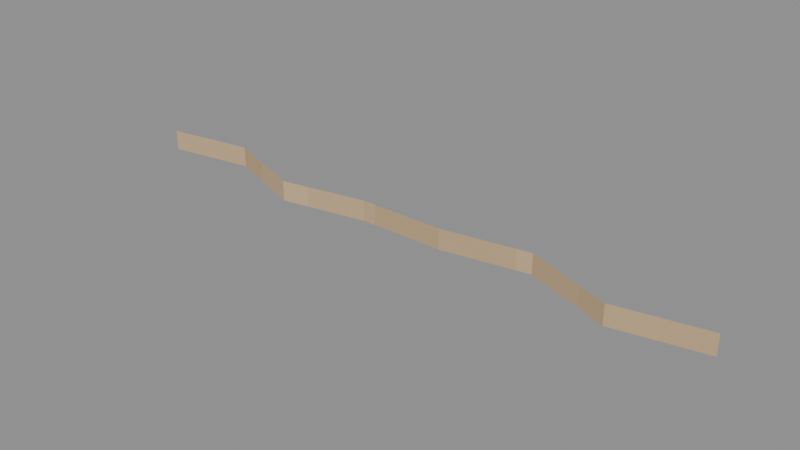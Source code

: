 # Source: Woven-hem.blend  (saved by Blender 4.3.34; exported with 4.5.12 LTS)
import bpy
from mathutils import Matrix  # noqa: F401  (used for matrix-valued properties, if any)

bpy.ops.wm.read_factory_settings(use_empty=True)
scene = bpy.context.scene
scene.name = 'Isolated part'

# ---- collections
col_part_woven_hem = bpy.data.collections.new('Part.Woven-hem'); scene.collection.children.link(col_part_woven_hem)

# ---- images (referenced by path relative to the original .blend; pixels are not part of the script)
import os
ASSET_DIR = os.environ.get("B2B_ASSET_DIR", "")  # directory of the original .blend (textures are referenced by path, not embedded)
HERE = os.path.dirname(os.path.abspath(__file__))  # packed textures are extracted next to this script under _unpacked/

def load_image(name, relpath, width, height, colorspace="sRGB"):
    """Load a texture the original file referenced (path relative to the .blend, or extracted next to this script)."""
    p = next((c for c in (os.path.join(HERE, relpath), os.path.join(ASSET_DIR, relpath)) if relpath and os.path.exists(c)), "")
    if p:
        img = bpy.data.images.load(p, check_existing=True)
        img.name = name
    else:  # same state as the original file: an image datablock whose file is absent (Cycles renders it pink)
        img = bpy.data.images.new(name, width, height)
        img.source = "FILE"
        img.filepath = "//" + (relpath or name)
    img.colorspace_settings.name = colorspace
    return img
img_minecraft___ivory_piping = load_image('Minecraft • Ivory piping', '_unpacked/Ivory_piping.89601372.png', 64, 64, 'sRGB')

# ---- materials (node trees are filled in below, after node groups)
mat_minecraft___ivory_piping = bpy.data.materials.new('Minecraft / Ivory piping')
mat_minecraft___ivory_piping.diffuse_color = (0.7804, 0.6706, 0.5216, 1.0)

# ---- material node trees
mat_minecraft___ivory_piping.use_nodes = True; mat_minecraft___ivory_piping.node_tree.nodes.clear()
_N = mat_minecraft___ivory_piping.node_tree.nodes; _L = mat_minecraft___ivory_piping.node_tree.links
n0 = _N.new('ShaderNodeBsdfPrincipled'); n0.name = 'Principled BSDF'; n0.location = (10, 300)
n0.inputs[2].default_value = 0.85
n1 = _N.new('ShaderNodeOutputMaterial'); n1.name = 'Material Output'; n1.location = (300, 300)
n2 = _N.new('ShaderNodeTexImage'); n2.name = 'Image Texture'; n2.location = (-580, 280)
n2.image = img_minecraft___ivory_piping
n2.interpolation = 'Closest'
_L.new(n0.outputs[0], n1.inputs[0])
_L.new(n2.outputs[0], n0.inputs[0])
n1.is_active_output = True

# ---- meshes
me_ochrehandtowel_woven_hem_001 = bpy.data.meshes.new('OchreHandTowel.Woven-hem.001')
me_ochrehandtowel_woven_hem_001.from_pydata([(-0.163, -0.022, -0.265), (-0.1164, -0.014, -0.265), (-0.06986, -0.031, -0.265), (-0.02329, -0.022, -0.265), (0.02329, -0.022, -0.265), (0.06986, -0.014, -0.265), (0.1164, -0.031, -0.265), (0.163, -0.022, -0.265), (-0.163, -0.022, -0.254), (-0.1164, -0.014, -0.254), (-0.06986, -0.031, -0.254), (-0.02329, -0.022, -0.254), (0.02329, -0.022, -0.254), (0.06986, -0.014, -0.254), (0.1164, -0.031, -0.254), (0.163, -0.022, -0.254)], [], [(0, 8, 9, 1), (1, 9, 10, 2), (2, 10, 11, 3), (3, 11, 12, 4), (4, 12, 13, 5), (5, 13, 14, 6), (6, 14, 15, 7)])
_uv = me_ochrehandtowel_woven_hem_001.uv_layers.new(name='UV0.Surface')
_uv.uv.foreach_set('vector', [0.6951, 0.003227, 0.6951, 0.01203, 0.7324, 0.01203, 0.7324, 0.003227, 0.7324, 0.003227, 0.7324, 0.01203, 0.7696, 0.01203, 0.7696, 0.003227, 0.7696, 0.003227, 0.7696, 0.01203, 0.8069, 0.01203, 0.8069, 0.003227, 0.8069, 0.003227, 0.8069, 0.01203, 0.8442, 0.01203, 0.8442, 0.003227, 0.8442, 0.003227, 0.8442, 0.01203, 0.8814, 0.01203, 0.8814, 0.003227, 0.8814, 0.003227, 0.8814, 0.01203, 0.9187, 0.01203, 0.9187, 0.003227, 0.9187, 0.003227, 0.9187, 0.01203, 0.9559, 0.01203, 0.9559, 0.003227])
_uv.active_render = True
_uv = me_ochrehandtowel_woven_hem_001.uv_layers.new(name='UV1.Paint')
_uv.uv.foreach_set('vector', [0.06526, 1.0, 0.04787, 1.0, 0.04787, 0.9283, 0.06526, 0.9283, 0.06526, 0.9283, 0.04787, 0.9283, 0.04787, 0.8537, 0.06526, 0.8537, 0.06526, 0.8537, 0.04787, 0.8537, 0.04787, 0.7821, 0.06526, 0.7821, 0.06526, 0.7821, 0.04787, 0.7821, 0.04787, 0.7095, 0.06526, 0.7095, 0.06526, 0.7095, 0.04787, 0.7095, 0.04787, 0.6378, 0.06526, 0.6378, 0.06526, 0.6378, 0.04787, 0.6378, 0.04787, 0.5633, 0.06526, 0.5633, 0.06526, 0.5633, 0.04787, 0.5633, 0.04787, 0.4916, 0.06526, 0.4916])
me_ochrehandtowel_woven_hem_001.materials.append(mat_minecraft___ivory_piping)
me_ochrehandtowel_woven_hem_001.update()

# ---- objects
ob_woven_hem = bpy.data.objects.new('Woven-hem', me_ochrehandtowel_woven_hem_001)

# ---- transforms, parenting, visibility, modifiers, constraints
ob_woven_hem.location = (0.0, 0.0, 0.0)

# ---- collection membership
col_part_woven_hem.objects.link(ob_woven_hem)

# ---- scene / render settings (as saved in the file)
scene.frame_start = 1; scene.frame_end = 250; scene.frame_set(1)
scene.render.engine = 'BLENDER_EEVEE_NEXT'
scene.render.image_settings.exr_codec = 'NONE'
scene.render.simplify_subdivision_render = 0
scene.render.simplify_child_particles_render = 0.0
scene.eevee.use_volume_custom_range = False
scene.eevee.use_fast_gi = False
scene.eevee.use_shadows = False
scene.view_settings.white_balance_temperature = 0.0
scene.view_settings.white_balance_tint = 0.0
scene.view_settings.white_balance_whitepoint = (2.97, 0.5193, -0.0414)
bpy.context.view_layer.update()

# ---- added for rendering (the .blend has no active camera and no usable light): camera, sun + grey world if the file has none
cam_auto = bpy.data.cameras.new('AutoCamera')
cam_auto.lens = 50.0
cam_auto.sensor_width = 36.0
cam_auto.clip_end = 1000.0
ob_auto_camera = bpy.data.objects.new('AutoCamera', cam_auto)
scene.collection.objects.link(ob_auto_camera)
ob_auto_camera.location = (0.302204, -0.385145, -0.0177364)
ob_auto_camera.rotation_euler = (1.09748, -7.21219e-08, 0.694738)
scene.camera = ob_auto_camera
light_auto_sun = bpy.data.lights.new('AutoSun', 'SUN')
light_auto_sun.energy = 3.0
light_auto_sun.angle = 0.0523599
ob_auto_sun = bpy.data.objects.new('AutoSun', light_auto_sun)
scene.collection.objects.link(ob_auto_sun)
ob_auto_sun.rotation_euler = (0.872665, 0.174533, 0.523599)
if scene.world is None:
    world_auto = bpy.data.worlds.new('AutoWorld')
    world_auto.color = (0.3, 0.3, 0.3)
    scene.world = world_auto
bpy.context.view_layer.update()
